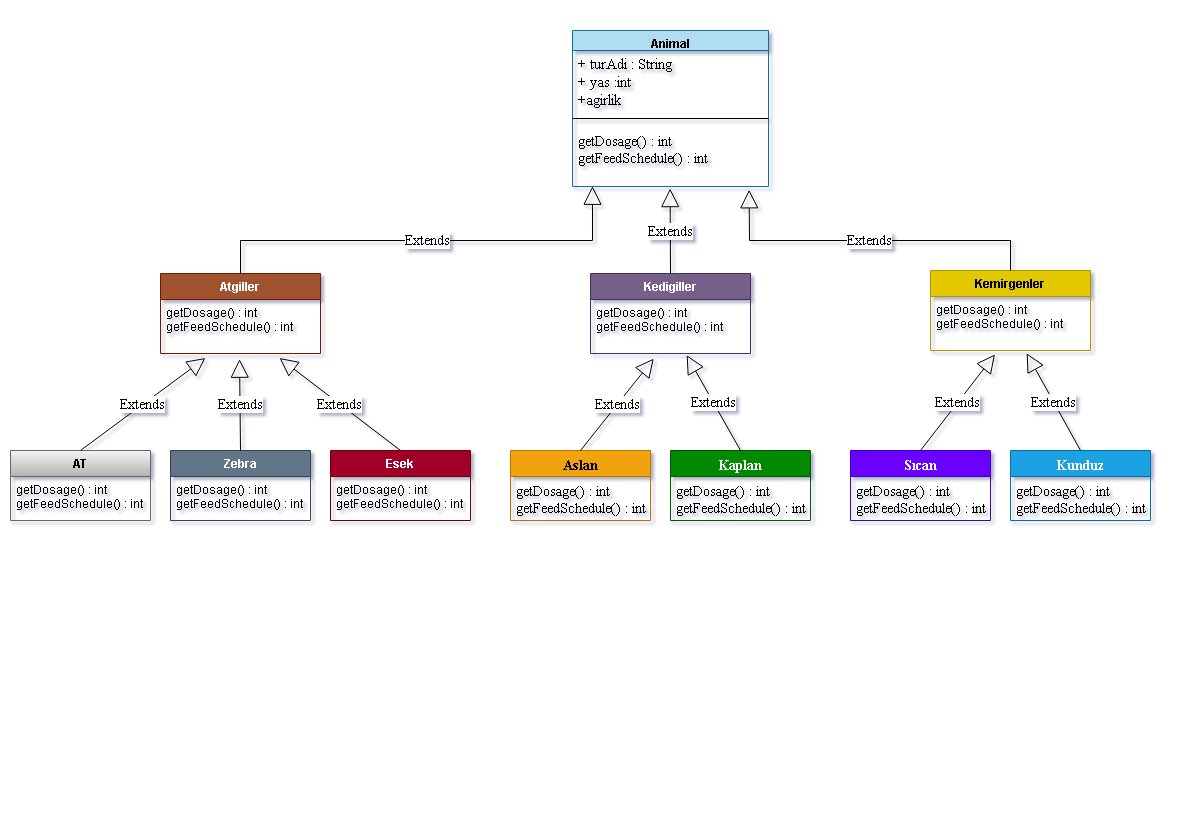

The diagram above was exported from draw.io. Its source (the exported page's mxGraphModel, read from the mxfile embedded in the PNG):
<mxGraphModel dx="1295" dy="806" grid="1" gridSize="10" guides="1" tooltips="1" connect="1" arrows="1" fold="1" page="1" pageScale="1" pageWidth="583" pageHeight="827" math="0" shadow="0">
  <root>
    <mxCell id="WIyWlLk6GJQsqaUBKTNV-0" />
    <mxCell id="WIyWlLk6GJQsqaUBKTNV-1" parent="WIyWlLk6GJQsqaUBKTNV-0" />
    <mxCell id="VB9TP7cTT-ezDsTntHRS-0" value="Animal" style="swimlane;fontStyle=1;align=center;verticalAlign=top;childLayout=stackLayout;horizontal=1;startSize=20;horizontalStack=0;resizeParent=1;resizeParentMax=0;resizeLast=0;collapsible=1;marginBottom=0;fillColor=#b1ddf0;strokeColor=#10739e;" vertex="1" parent="WIyWlLk6GJQsqaUBKTNV-1">
      <mxGeometry x="572" y="30" width="196" height="156" as="geometry" />
    </mxCell>
    <mxCell id="VB9TP7cTT-ezDsTntHRS-1" value="+ turAdi : String&#10;+ yas :int&#10;+agirlik" style="text;strokeColor=none;fillColor=none;align=left;verticalAlign=bottom;spacingLeft=4;spacingRight=4;overflow=hidden;rotatable=0;points=[[0,0.5],[1,0.5]];portConstraint=eastwest;labelBackgroundColor=none;fontColor=default;fontFamily=Times New Roman;fontSize=15;" vertex="1" parent="VB9TP7cTT-ezDsTntHRS-0">
      <mxGeometry y="20" width="196" height="60" as="geometry" />
    </mxCell>
    <mxCell id="VB9TP7cTT-ezDsTntHRS-2" value="" style="line;strokeWidth=1;fillColor=none;align=left;verticalAlign=middle;spacingTop=-1;spacingLeft=3;spacingRight=3;rotatable=0;labelPosition=right;points=[];portConstraint=eastwest;" vertex="1" parent="VB9TP7cTT-ezDsTntHRS-0">
      <mxGeometry y="80" width="196" height="16" as="geometry" />
    </mxCell>
    <mxCell id="VB9TP7cTT-ezDsTntHRS-3" value="getDosage() : int&#10;getFeedSchedule() : int" style="text;strokeColor=none;fillColor=none;align=left;verticalAlign=top;spacingLeft=4;spacingRight=4;overflow=hidden;rotatable=0;points=[[0,0.5],[1,0.5]];portConstraint=eastwest;fontFamily=Times New Roman;fontSize=14;" vertex="1" parent="VB9TP7cTT-ezDsTntHRS-0">
      <mxGeometry y="96" width="196" height="60" as="geometry" />
    </mxCell>
    <mxCell id="VB9TP7cTT-ezDsTntHRS-4" value="Atgiller" style="swimlane;fontStyle=1;align=center;verticalAlign=top;childLayout=stackLayout;horizontal=1;startSize=26;horizontalStack=0;resizeParent=1;resizeParentMax=0;resizeLast=0;collapsible=1;marginBottom=0;fillColor=#a0522d;strokeColor=#6D1F00;fontColor=#ffffff;" vertex="1" parent="WIyWlLk6GJQsqaUBKTNV-1">
      <mxGeometry x="160" y="273" width="160" height="80" as="geometry" />
    </mxCell>
    <mxCell id="VB9TP7cTT-ezDsTntHRS-7" value="getDosage() : int&#10;getFeedSchedule() : int" style="text;strokeColor=none;fillColor=none;align=left;verticalAlign=top;spacingLeft=4;spacingRight=4;overflow=hidden;rotatable=0;points=[[0,0.5],[1,0.5]];portConstraint=eastwest;" vertex="1" parent="VB9TP7cTT-ezDsTntHRS-4">
      <mxGeometry y="26" width="160" height="54" as="geometry" />
    </mxCell>
    <mxCell id="VB9TP7cTT-ezDsTntHRS-8" value="Kedigiller" style="swimlane;fontStyle=1;align=center;verticalAlign=top;childLayout=stackLayout;horizontal=1;startSize=26;horizontalStack=0;resizeParent=1;resizeParentMax=0;resizeLast=0;collapsible=1;marginBottom=0;fillColor=#76608a;fontColor=#ffffff;strokeColor=#432D57;" vertex="1" parent="WIyWlLk6GJQsqaUBKTNV-1">
      <mxGeometry x="590" y="273" width="160" height="80" as="geometry" />
    </mxCell>
    <mxCell id="VB9TP7cTT-ezDsTntHRS-11" value="getDosage() : int&#10;getFeedSchedule() : int" style="text;strokeColor=none;fillColor=none;align=left;verticalAlign=top;spacingLeft=4;spacingRight=4;overflow=hidden;rotatable=0;points=[[0,0.5],[1,0.5]];portConstraint=eastwest;" vertex="1" parent="VB9TP7cTT-ezDsTntHRS-8">
      <mxGeometry y="26" width="160" height="54" as="geometry" />
    </mxCell>
    <mxCell id="VB9TP7cTT-ezDsTntHRS-12" value="Kemirgenler" style="swimlane;fontStyle=1;align=center;verticalAlign=top;childLayout=stackLayout;horizontal=1;startSize=26;horizontalStack=0;resizeParent=1;resizeParentMax=0;resizeLast=0;collapsible=1;marginBottom=0;fillColor=#e3c800;fontColor=#000000;strokeColor=#B09500;" vertex="1" parent="WIyWlLk6GJQsqaUBKTNV-1">
      <mxGeometry x="930" y="270" width="160" height="80" as="geometry" />
    </mxCell>
    <mxCell id="VB9TP7cTT-ezDsTntHRS-15" value="getDosage() : int&#10;getFeedSchedule() : int" style="text;strokeColor=none;fillColor=none;align=left;verticalAlign=top;spacingLeft=4;spacingRight=4;overflow=hidden;rotatable=0;points=[[0,0.5],[1,0.5]];portConstraint=eastwest;" vertex="1" parent="VB9TP7cTT-ezDsTntHRS-12">
      <mxGeometry y="26" width="160" height="54" as="geometry" />
    </mxCell>
    <mxCell id="VB9TP7cTT-ezDsTntHRS-21" value="AT" style="swimlane;fontStyle=1;align=center;verticalAlign=top;childLayout=stackLayout;horizontal=1;startSize=26;horizontalStack=0;resizeParent=1;resizeParentMax=0;resizeLast=0;collapsible=1;marginBottom=0;fillColor=#f5f5f5;gradientColor=#b3b3b3;strokeColor=#666666;" vertex="1" parent="WIyWlLk6GJQsqaUBKTNV-1">
      <mxGeometry x="10" y="450" width="140" height="70" as="geometry" />
    </mxCell>
    <mxCell id="VB9TP7cTT-ezDsTntHRS-24" value="getDosage() : int&#10;getFeedSchedule() : int" style="text;strokeColor=none;fillColor=none;align=left;verticalAlign=top;spacingLeft=4;spacingRight=4;overflow=hidden;rotatable=0;points=[[0,0.5],[1,0.5]];portConstraint=eastwest;" vertex="1" parent="VB9TP7cTT-ezDsTntHRS-21">
      <mxGeometry y="26" width="140" height="44" as="geometry" />
    </mxCell>
    <mxCell id="VB9TP7cTT-ezDsTntHRS-25" value="Zebra" style="swimlane;fontStyle=1;align=center;verticalAlign=top;childLayout=stackLayout;horizontal=1;startSize=26;horizontalStack=0;resizeParent=1;resizeParentMax=0;resizeLast=0;collapsible=1;marginBottom=0;fillColor=#647687;strokeColor=#314354;fontColor=#ffffff;" vertex="1" parent="WIyWlLk6GJQsqaUBKTNV-1">
      <mxGeometry x="170" y="450" width="140" height="70" as="geometry" />
    </mxCell>
    <mxCell id="VB9TP7cTT-ezDsTntHRS-28" value="getDosage() : int&#10;getFeedSchedule() : int" style="text;strokeColor=none;fillColor=none;align=left;verticalAlign=top;spacingLeft=4;spacingRight=4;overflow=hidden;rotatable=0;points=[[0,0.5],[1,0.5]];portConstraint=eastwest;" vertex="1" parent="VB9TP7cTT-ezDsTntHRS-25">
      <mxGeometry y="26" width="140" height="44" as="geometry" />
    </mxCell>
    <mxCell id="VB9TP7cTT-ezDsTntHRS-29" value="Esek" style="swimlane;fontStyle=1;align=center;verticalAlign=top;childLayout=stackLayout;horizontal=1;startSize=26;horizontalStack=0;resizeParent=1;resizeParentMax=0;resizeLast=0;collapsible=1;marginBottom=0;fillColor=#a20025;fontColor=#ffffff;strokeColor=#6F0000;" vertex="1" parent="WIyWlLk6GJQsqaUBKTNV-1">
      <mxGeometry x="330" y="450" width="140" height="70" as="geometry" />
    </mxCell>
    <mxCell id="VB9TP7cTT-ezDsTntHRS-32" value="getDosage() : int&#10;getFeedSchedule() : int" style="text;strokeColor=none;fillColor=none;align=left;verticalAlign=top;spacingLeft=4;spacingRight=4;overflow=hidden;rotatable=0;points=[[0,0.5],[1,0.5]];portConstraint=eastwest;" vertex="1" parent="VB9TP7cTT-ezDsTntHRS-29">
      <mxGeometry y="26" width="140" height="44" as="geometry" />
    </mxCell>
    <mxCell id="VB9TP7cTT-ezDsTntHRS-35" value="Aslan" style="swimlane;fontStyle=1;align=center;verticalAlign=top;childLayout=stackLayout;horizontal=1;startSize=26;horizontalStack=0;resizeParent=1;resizeParentMax=0;resizeLast=0;collapsible=1;marginBottom=0;labelBackgroundColor=none;fontFamily=Times New Roman;fontSize=14;fontColor=#000000;fillColor=#f0a30a;strokeColor=#BD7000;" vertex="1" parent="WIyWlLk6GJQsqaUBKTNV-1">
      <mxGeometry x="510" y="450" width="140" height="70" as="geometry" />
    </mxCell>
    <mxCell id="VB9TP7cTT-ezDsTntHRS-38" value="getDosage() : int&#10;getFeedSchedule() : int" style="text;strokeColor=none;fillColor=none;align=left;verticalAlign=top;spacingLeft=4;spacingRight=4;overflow=hidden;rotatable=0;points=[[0,0.5],[1,0.5]];portConstraint=eastwest;labelBackgroundColor=none;fontFamily=Times New Roman;fontSize=14;fontColor=default;" vertex="1" parent="VB9TP7cTT-ezDsTntHRS-35">
      <mxGeometry y="26" width="140" height="44" as="geometry" />
    </mxCell>
    <mxCell id="VB9TP7cTT-ezDsTntHRS-39" value="Kaplan" style="swimlane;fontStyle=1;align=center;verticalAlign=top;childLayout=stackLayout;horizontal=1;startSize=26;horizontalStack=0;resizeParent=1;resizeParentMax=0;resizeLast=0;collapsible=1;marginBottom=0;labelBackgroundColor=none;fontFamily=Times New Roman;fontSize=14;fontColor=#ffffff;fillColor=#008a00;strokeColor=#005700;" vertex="1" parent="WIyWlLk6GJQsqaUBKTNV-1">
      <mxGeometry x="670" y="450" width="140" height="70" as="geometry" />
    </mxCell>
    <mxCell id="VB9TP7cTT-ezDsTntHRS-42" value="getDosage() : int&#10;getFeedSchedule() : int" style="text;strokeColor=none;fillColor=none;align=left;verticalAlign=top;spacingLeft=4;spacingRight=4;overflow=hidden;rotatable=0;points=[[0,0.5],[1,0.5]];portConstraint=eastwest;labelBackgroundColor=none;fontFamily=Times New Roman;fontSize=14;fontColor=default;" vertex="1" parent="VB9TP7cTT-ezDsTntHRS-39">
      <mxGeometry y="26" width="140" height="44" as="geometry" />
    </mxCell>
    <mxCell id="VB9TP7cTT-ezDsTntHRS-45" value="Sıcan" style="swimlane;fontStyle=1;align=center;verticalAlign=top;childLayout=stackLayout;horizontal=1;startSize=26;horizontalStack=0;resizeParent=1;resizeParentMax=0;resizeLast=0;collapsible=1;marginBottom=0;labelBackgroundColor=none;fontFamily=Times New Roman;fontSize=14;fontColor=#ffffff;fillColor=#6a00ff;strokeColor=#3700CC;" vertex="1" parent="WIyWlLk6GJQsqaUBKTNV-1">
      <mxGeometry x="850" y="450" width="140" height="70" as="geometry" />
    </mxCell>
    <mxCell id="VB9TP7cTT-ezDsTntHRS-46" value="getDosage() : int&#10;getFeedSchedule() : int" style="text;strokeColor=none;fillColor=none;align=left;verticalAlign=top;spacingLeft=4;spacingRight=4;overflow=hidden;rotatable=0;points=[[0,0.5],[1,0.5]];portConstraint=eastwest;labelBackgroundColor=none;fontFamily=Times New Roman;fontSize=14;fontColor=default;" vertex="1" parent="VB9TP7cTT-ezDsTntHRS-45">
      <mxGeometry y="26" width="140" height="44" as="geometry" />
    </mxCell>
    <mxCell id="VB9TP7cTT-ezDsTntHRS-47" value="Kunduz" style="swimlane;fontStyle=1;align=center;verticalAlign=top;childLayout=stackLayout;horizontal=1;startSize=26;horizontalStack=0;resizeParent=1;resizeParentMax=0;resizeLast=0;collapsible=1;marginBottom=0;labelBackgroundColor=none;fontFamily=Times New Roman;fontSize=14;fontColor=#ffffff;fillColor=#1ba1e2;strokeColor=#006EAF;" vertex="1" parent="WIyWlLk6GJQsqaUBKTNV-1">
      <mxGeometry x="1010" y="450" width="140" height="70" as="geometry" />
    </mxCell>
    <mxCell id="VB9TP7cTT-ezDsTntHRS-48" value="getDosage() : int&#10;getFeedSchedule() : int" style="text;strokeColor=none;fillColor=none;align=left;verticalAlign=top;spacingLeft=4;spacingRight=4;overflow=hidden;rotatable=0;points=[[0,0.5],[1,0.5]];portConstraint=eastwest;labelBackgroundColor=none;fontFamily=Times New Roman;fontSize=14;fontColor=default;" vertex="1" parent="VB9TP7cTT-ezDsTntHRS-47">
      <mxGeometry y="26" width="140" height="44" as="geometry" />
    </mxCell>
    <mxCell id="VB9TP7cTT-ezDsTntHRS-49" value="Extends" style="endArrow=block;endSize=16;endFill=0;html=1;rounded=0;fontFamily=Times New Roman;fontSize=14;fontColor=default;exitX=0.5;exitY=0;exitDx=0;exitDy=0;entryX=0.744;entryY=1.084;entryDx=0;entryDy=0;entryPerimeter=0;" edge="1" parent="WIyWlLk6GJQsqaUBKTNV-1" source="VB9TP7cTT-ezDsTntHRS-29" target="VB9TP7cTT-ezDsTntHRS-7">
      <mxGeometry width="160" relative="1" as="geometry">
        <mxPoint x="330" y="410" as="sourcePoint" />
        <mxPoint x="300" y="390" as="targetPoint" />
      </mxGeometry>
    </mxCell>
    <mxCell id="VB9TP7cTT-ezDsTntHRS-50" value="Extends" style="endArrow=block;endSize=16;endFill=0;html=1;rounded=0;fontFamily=Times New Roman;fontSize=14;fontColor=default;exitX=0.5;exitY=0;exitDx=0;exitDy=0;entryX=0.494;entryY=1.106;entryDx=0;entryDy=0;entryPerimeter=0;" edge="1" parent="WIyWlLk6GJQsqaUBKTNV-1" source="VB9TP7cTT-ezDsTntHRS-25" target="VB9TP7cTT-ezDsTntHRS-7">
      <mxGeometry width="160" relative="1" as="geometry">
        <mxPoint x="180" y="410" as="sourcePoint" />
        <mxPoint x="340" y="410" as="targetPoint" />
        <mxPoint as="offset" />
      </mxGeometry>
    </mxCell>
    <mxCell id="VB9TP7cTT-ezDsTntHRS-51" value="Extends" style="endArrow=block;endSize=16;endFill=0;html=1;rounded=0;fontFamily=Times New Roman;fontSize=14;fontColor=default;exitX=0.5;exitY=0;exitDx=0;exitDy=0;entryX=0.281;entryY=1.084;entryDx=0;entryDy=0;entryPerimeter=0;" edge="1" parent="WIyWlLk6GJQsqaUBKTNV-1" source="VB9TP7cTT-ezDsTntHRS-21" target="VB9TP7cTT-ezDsTntHRS-7">
      <mxGeometry width="160" relative="1" as="geometry">
        <mxPoint y="410" as="sourcePoint" />
        <mxPoint x="160" y="410" as="targetPoint" />
      </mxGeometry>
    </mxCell>
    <mxCell id="VB9TP7cTT-ezDsTntHRS-52" value="Extends" style="endArrow=block;endSize=16;endFill=0;html=1;rounded=0;fontFamily=Times New Roman;fontSize=14;fontColor=default;exitX=0.5;exitY=0;exitDx=0;exitDy=0;entryX=0.395;entryY=1.096;entryDx=0;entryDy=0;entryPerimeter=0;" edge="1" parent="WIyWlLk6GJQsqaUBKTNV-1" source="VB9TP7cTT-ezDsTntHRS-35" target="VB9TP7cTT-ezDsTntHRS-11">
      <mxGeometry width="160" relative="1" as="geometry">
        <mxPoint x="510" y="410" as="sourcePoint" />
        <mxPoint x="670" y="410" as="targetPoint" />
      </mxGeometry>
    </mxCell>
    <mxCell id="VB9TP7cTT-ezDsTntHRS-53" value="Extends" style="endArrow=block;endSize=16;endFill=0;html=1;rounded=0;fontFamily=Times New Roman;fontSize=14;fontColor=default;exitX=0.5;exitY=0;exitDx=0;exitDy=0;entryX=0.601;entryY=1.031;entryDx=0;entryDy=0;entryPerimeter=0;" edge="1" parent="WIyWlLk6GJQsqaUBKTNV-1" source="VB9TP7cTT-ezDsTntHRS-39" target="VB9TP7cTT-ezDsTntHRS-11">
      <mxGeometry width="160" relative="1" as="geometry">
        <mxPoint x="690" y="410" as="sourcePoint" />
        <mxPoint x="850" y="410" as="targetPoint" />
      </mxGeometry>
    </mxCell>
    <mxCell id="VB9TP7cTT-ezDsTntHRS-54" value="Extends" style="endArrow=block;endSize=16;endFill=0;html=1;rounded=0;fontFamily=Times New Roman;fontSize=14;fontColor=default;exitX=0.5;exitY=0;exitDx=0;exitDy=0;entryX=0.403;entryY=1.074;entryDx=0;entryDy=0;entryPerimeter=0;" edge="1" parent="WIyWlLk6GJQsqaUBKTNV-1" source="VB9TP7cTT-ezDsTntHRS-45" target="VB9TP7cTT-ezDsTntHRS-15">
      <mxGeometry width="160" relative="1" as="geometry">
        <mxPoint x="880" y="410" as="sourcePoint" />
        <mxPoint x="1040" y="410" as="targetPoint" />
      </mxGeometry>
    </mxCell>
    <mxCell id="VB9TP7cTT-ezDsTntHRS-55" value="Extends" style="endArrow=block;endSize=16;endFill=0;html=1;rounded=0;fontFamily=Times New Roman;fontSize=14;fontColor=default;exitX=0.5;exitY=0;exitDx=0;exitDy=0;entryX=0.601;entryY=1.052;entryDx=0;entryDy=0;entryPerimeter=0;" edge="1" parent="WIyWlLk6GJQsqaUBKTNV-1" source="VB9TP7cTT-ezDsTntHRS-47" target="VB9TP7cTT-ezDsTntHRS-15">
      <mxGeometry width="160" relative="1" as="geometry">
        <mxPoint x="1060" y="410" as="sourcePoint" />
        <mxPoint x="1220" y="410" as="targetPoint" />
      </mxGeometry>
    </mxCell>
    <mxCell id="VB9TP7cTT-ezDsTntHRS-56" value="Extends" style="endArrow=block;endSize=16;endFill=0;html=1;rounded=0;fontFamily=Times New Roman;fontSize=14;fontColor=default;exitX=0.5;exitY=0;exitDx=0;exitDy=0;entryX=0.102;entryY=0.996;entryDx=0;entryDy=0;entryPerimeter=0;" edge="1" parent="WIyWlLk6GJQsqaUBKTNV-1" source="VB9TP7cTT-ezDsTntHRS-4" target="VB9TP7cTT-ezDsTntHRS-3">
      <mxGeometry width="160" relative="1" as="geometry">
        <mxPoint x="160" y="220" as="sourcePoint" />
        <mxPoint x="320" y="220" as="targetPoint" />
        <Array as="points">
          <mxPoint x="240" y="240" />
          <mxPoint x="592" y="240" />
        </Array>
      </mxGeometry>
    </mxCell>
    <mxCell id="VB9TP7cTT-ezDsTntHRS-57" value="Extends" style="endArrow=block;endSize=16;endFill=0;html=1;rounded=0;fontFamily=Times New Roman;fontSize=14;fontColor=default;exitX=0.5;exitY=0;exitDx=0;exitDy=0;entryX=0.498;entryY=1.035;entryDx=0;entryDy=0;entryPerimeter=0;" edge="1" parent="WIyWlLk6GJQsqaUBKTNV-1" source="VB9TP7cTT-ezDsTntHRS-8" target="VB9TP7cTT-ezDsTntHRS-3">
      <mxGeometry width="160" relative="1" as="geometry">
        <mxPoint x="600" y="230" as="sourcePoint" />
        <mxPoint x="760" y="230" as="targetPoint" />
      </mxGeometry>
    </mxCell>
    <mxCell id="VB9TP7cTT-ezDsTntHRS-58" value="Extends" style="endArrow=block;endSize=16;endFill=0;html=1;rounded=0;fontFamily=Times New Roman;fontSize=14;fontColor=default;exitX=0.5;exitY=0;exitDx=0;exitDy=0;entryX=0.901;entryY=1.055;entryDx=0;entryDy=0;entryPerimeter=0;" edge="1" parent="WIyWlLk6GJQsqaUBKTNV-1" source="VB9TP7cTT-ezDsTntHRS-12" target="VB9TP7cTT-ezDsTntHRS-3">
      <mxGeometry width="160" relative="1" as="geometry">
        <mxPoint x="930" y="220" as="sourcePoint" />
        <mxPoint x="1090" y="220" as="targetPoint" />
        <Array as="points">
          <mxPoint x="1010" y="240" />
          <mxPoint x="749" y="240" />
        </Array>
      </mxGeometry>
    </mxCell>
  </root>
</mxGraphModel>